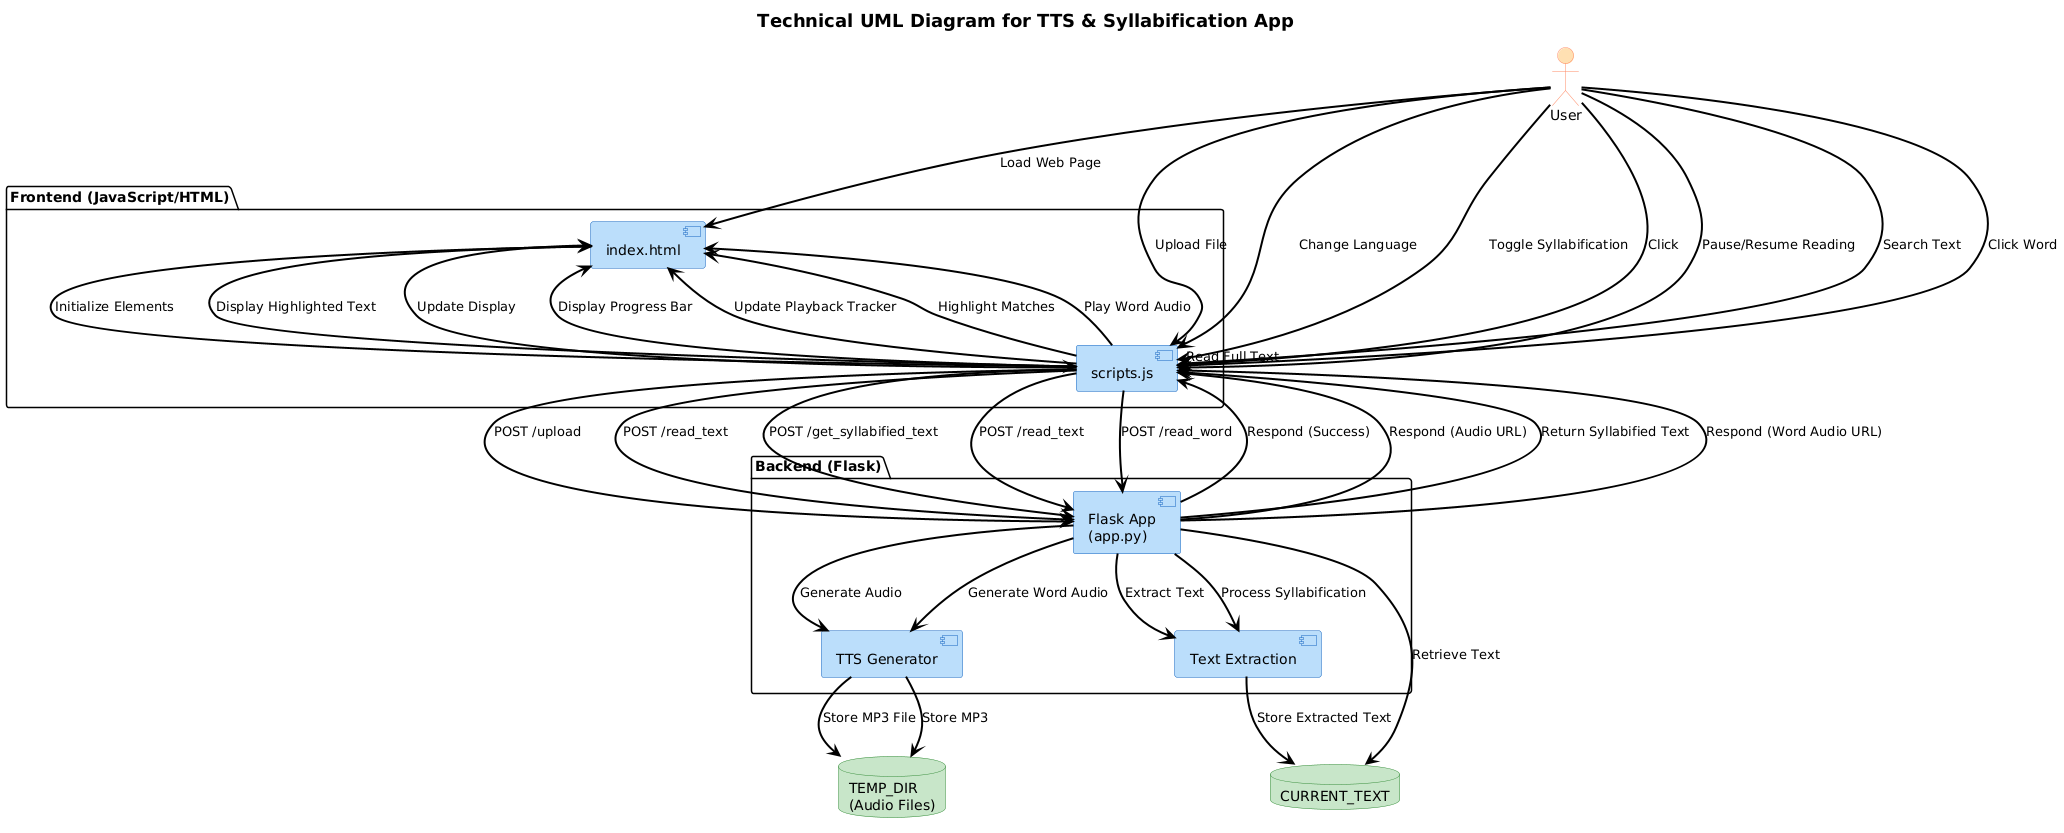

The diagram above was rendered by PlantUML. Its source (embedded in the PNG):
@startuml
skinparam rectangle {
  BorderColor Black
  BorderThickness 1
  RoundCorner 10
  BackgroundColor #E3F2FD
}
skinparam component {
  BorderColor #1565C0
  BackgroundColor #BBDEFB
  FontSize 14
}
skinparam actor {
  BackgroundColor #FFE0B2
  BorderColor #FF8A65
  FontSize 14
}
skinparam database {
  BackgroundColor #C8E6C9
  BorderColor #388E3C
  FontSize 14
}
skinparam note {
  BackgroundColor LightYellow
  BorderColor Black
}
skinparam ArrowThickness 2
skinparam ArrowColor Black
skinparam title {
  FontSize 18
}

title **Technical UML Diagram for TTS & Syllabification App**

actor User

package "Frontend (JavaScript/HTML)" {
    component "index.html" as HTML
    component "scripts.js" as JS
}

package "Backend (Flask)" {
    component "Flask App\n(app.py)" as Flask
    component "Text Extraction" as TextExtract
    component "TTS Generator" as TTS
}

database "CURRENT_TEXT" as TextDB
database "TEMP_DIR\n(Audio Files)" as AudioDB

' --- User Interactions ---
User --> HTML : Load Web Page
HTML --> JS : Initialize Elements

User --> JS : Upload File
JS --> Flask : POST /upload
Flask --> TextExtract : Extract Text
TextExtract --> TextDB : Store Extracted Text
Flask --> JS : Respond (Success)

User --> JS : Change Language
JS --> Flask : POST /read_text
Flask --> TextDB : Retrieve Text
Flask --> TTS : Generate Audio
TTS --> AudioDB : Store MP3 File
Flask --> JS : Respond (Audio URL)
JS --> HTML : Display Highlighted Text

User --> JS : Toggle Syllabification
JS --> Flask : POST /get_syllabified_text
Flask --> TextExtract : Process Syllabification
Flask --> JS : Return Syllabified Text
JS --> HTML : Update Display

User --> JS : Click "Read Full Text"
JS --> Flask : POST /read_text
JS --> HTML : Display Progress Bar

User --> JS : Pause/Resume Reading
JS --> HTML : Update Playback Tracker

User --> JS : Search Text
JS --> HTML : Highlight Matches

User --> JS : Click Word
JS --> Flask : POST /read_word
Flask --> TTS : Generate Word Audio
TTS --> AudioDB : Store MP3
Flask --> JS : Respond (Word Audio URL)
JS --> HTML : Play Word Audio
@enduml